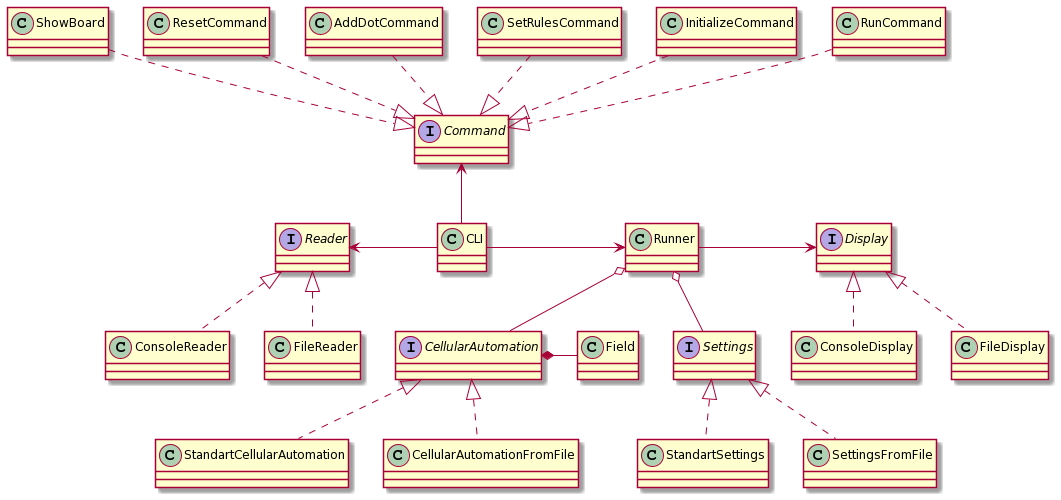

The diagram above was rendered by PlantUML. Its source (embedded in the PNG):
@startuml
interface Settings
class StandartSettings
class SettingsFromFile

interface CellularAutomation
class StandartCellularAutomation
class CellularAutomationFromFile

interface Reader
class ConsoleReader
class FileReader

interface Display
class ConsoleDisplay
class FileDisplay

interface Command
class RunCommand
class InitializeCommand
class SetRulesCommand
class AddDotCommand
class ResetCommand
class ShowBoard


class CLI

class Runner

class Field


Settings <|.down. StandartSettings
Settings <|.down. SettingsFromFile

CellularAutomation <|.down. StandartCellularAutomation
CellularAutomation <|.down. CellularAutomationFromFile

Reader <|.down. ConsoleReader
Reader <|.down. FileReader

Display <|.down. ConsoleDisplay
Display <|.down. FileDisplay

Command <|.up. RunCommand
Command <|.up. InitializeCommand
Command <|.up. SetRulesCommand
Command <|.up. AddDotCommand
Command <|.up. ResetCommand
Command <|.up. ShowBoard


CLI -up-> Command
CLI -left-> Reader
CLI -> Runner
Runner o-- CellularAutomation
CellularAutomation *-right- Field
Runner o-- Settings
Runner -> Display
@enduml